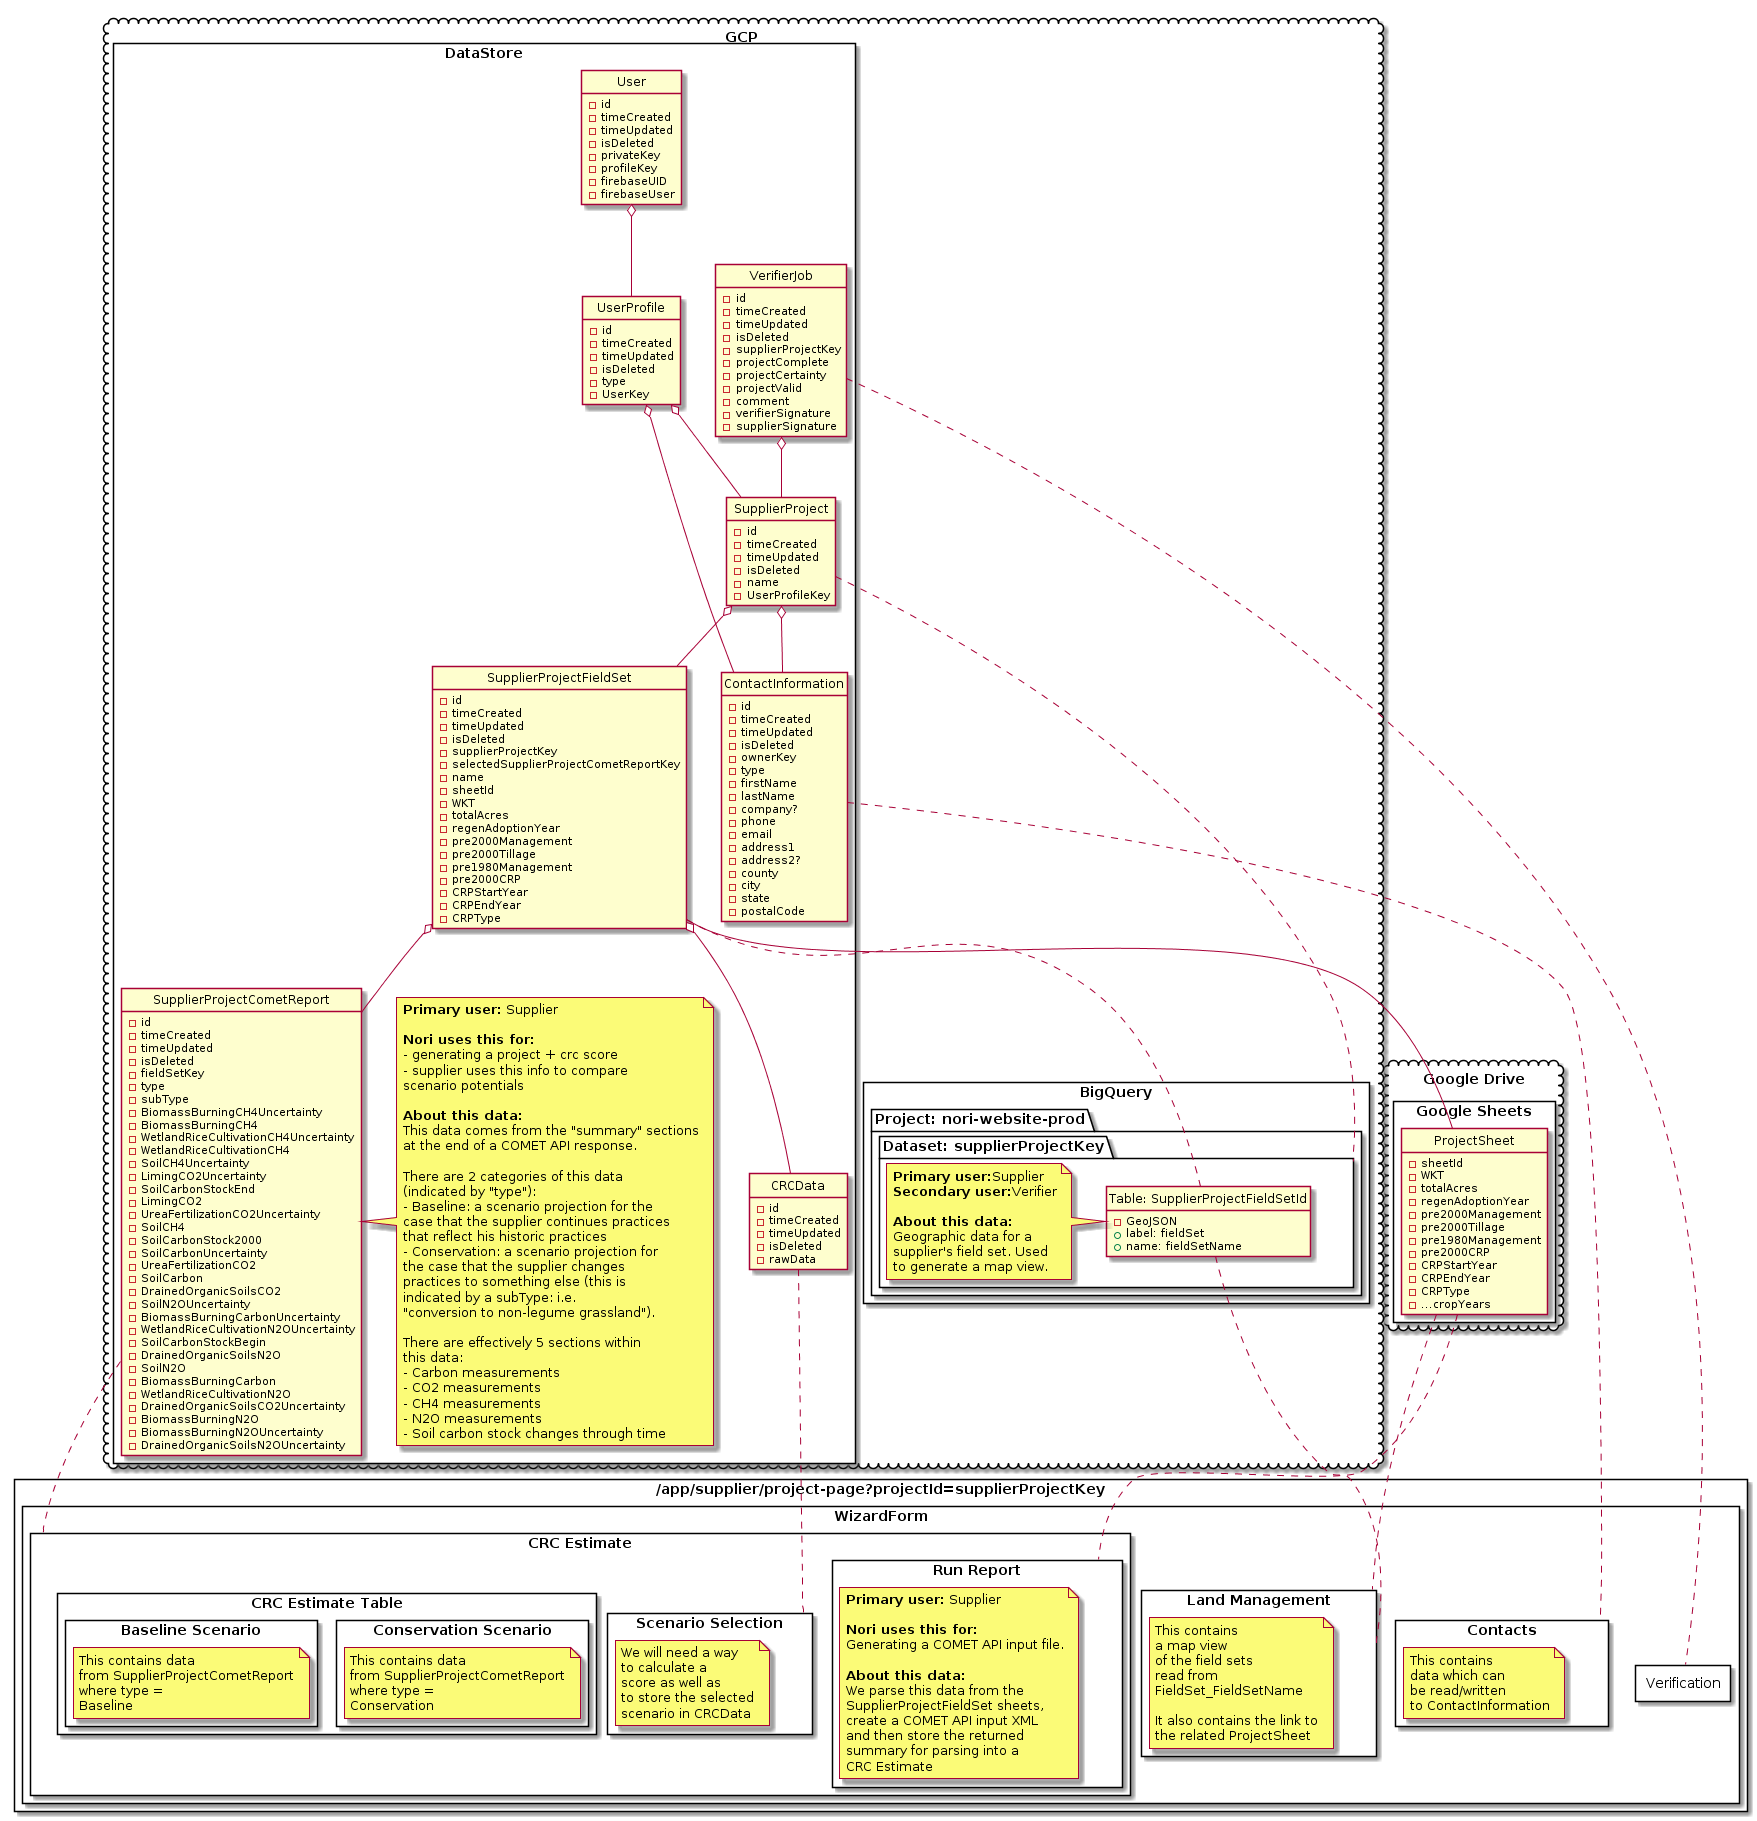

The diagram above was rendered by PlantUML. Its source (embedded in the PNG):
@startuml

hide circle
hide methods

package "Google Drive\n" <<Cloud>> {
  package "Google Sheets" <<Rectangle>> {
    class "ProjectSheet" {
      -sheetId
      -WKT
      -totalAcres
      -regenAdoptionYear
      -pre2000Management
      -pre2000Tillage
      -pre1980Management
      -pre2000CRP
      -CRPStartYear
      -CRPEndYear
      -CRPType
      -...cropYears
    }
  }
}

package GCP <<Cloud>> {
  package BigQuery <<Rectangle>> {
    package "Project: nori-website-prod" <<Folder>> {
      package "Dataset: supplierProjectKey" <<Folder>> {
        class "Table: SupplierProjectFieldSetId" {
          -GeoJSON
          +label: fieldSet
          +name: fieldSetName
        }

        note left of "Table: SupplierProjectFieldSetId"
          <b>Primary user:</b>Supplier
          <b>Secondary user:</b>Verifier

          <b>About this data:</b>
          Geographic data for a
          supplier's field set. Used
          to generate a map view.
        end note
      }
    }
  }

  package DataStore <<Rectangle>> {
    class CRCData {
      -id
      -timeCreated
      -timeUpdated
      -isDeleted
      -rawData
    }

    class User {
      -id
      -timeCreated
      -timeUpdated
      -isDeleted
      -privateKey
      -profileKey
      -firebaseUID
      -firebaseUser
    }

    class UserProfile {
      -id
      -timeCreated
      -timeUpdated
      -isDeleted
      -type
      -UserKey
    }

    class SupplierProject {
      -id
      -timeCreated
      -timeUpdated
      -isDeleted
      -name
      -UserProfileKey
    }

    class SupplierProjectCometReport {
      -id
      -timeCreated
      -timeUpdated
      -isDeleted
      -fieldSetKey
      -type
      -subType
      -BiomassBurningCH4Uncertainty
      -BiomassBurningCH4
      -WetlandRiceCultivationCH4Uncertainty
      -WetlandRiceCultivationCH4
      -SoilCH4Uncertainty
      -LimingCO2Uncertainty
      -SoilCarbonStockEnd
      -LimingCO2
      -UreaFertilizationCO2Uncertainty
      -SoilCH4
      -SoilCarbonStock2000
      -SoilCarbonUncertainty
      -UreaFertilizationCO2
      -SoilCarbon
      -DrainedOrganicSoilsCO2
      -SoilN2OUncertainty
      -BiomassBurningCarbonUncertainty
      -WetlandRiceCultivationN2OUncertainty
      -SoilCarbonStockBegin
      -DrainedOrganicSoilsN2O
      -SoilN2O
      -BiomassBurningCarbon
      -WetlandRiceCultivationN2O
      -DrainedOrganicSoilsCO2Uncertainty
      -BiomassBurningN2O
      -BiomassBurningN2OUncertainty
      -DrainedOrganicSoilsN2OUncertainty
    }

    class SupplierProjectFieldSet {
      -id
      -timeCreated
      -timeUpdated
      -isDeleted
      -supplierProjectKey
      -selectedSupplierProjectCometReportKey
      -name
      -sheetId
      -WKT
      -totalAcres
      -regenAdoptionYear
      -pre2000Management
      -pre2000Tillage
      -pre1980Management
      -pre2000CRP
      -CRPStartYear
      -CRPEndYear
      -CRPType
    }

    class VerifierJob {
      -id
      -timeCreated
      -timeUpdated
      -isDeleted
      -supplierProjectKey
      -projectComplete
      -projectCertainty
      -projectValid
      -comment
      -verifierSignature
      -supplierSignature
    }

    note right of SupplierProjectCometReport
      <b>Primary user:</b> Supplier

      <b>Nori uses this for:</b>
      - generating a project + crc score
      - supplier uses this info to compare
      scenario potentials

      <b>About this data:</b>
      This data comes from the "summary" sections
      at the end of a COMET API response.

      There are 2 categories of this data
      (indicated by "type"):
      - Baseline: a scenario projection for the
      case that the supplier continues practices
      that reflect his historic practices
      - Conservation: a scenario projection for
      the case that the supplier changes
      practices to something else (this is
      indicated by a subType: i.e.
      "conversion to non-legume grassland").

      There are effectively 5 sections within
      this data:
      - Carbon measurements
      - CO2 measurements
      - CH4 measurements
      - N2O measurements
      - Soil carbon stock changes through time
    end note

    class ContactInformation {
      -id
      -timeCreated
      -timeUpdated
      -isDeleted
      -ownerKey
      -type
      -firstName
      -lastName
      -company?
      -phone
      -email
      -address1
      -address2?
      -county
      -city
      -state
      -postalCode
    }
  }
}


package "/app/supplier/project-page?projectId=supplierProjectKey" <<Rectangle>> {
  package WizardForm <<Rectangle>> {
    package Contacts <<Rectangle>> {
      note as ContactsNote
        This contains
        data which can
        be read/written
        to ContactInformation
      end note
    }

    package "Land Management" <<Rectangle>> {
      note as landManagementNote
        This contains
        a map view
        of the field sets
        read from
        FieldSet_FieldSetName

        It also contains the link to
        the related ProjectSheet
      end note
    }

    package "CRC Estimate" <<Rectangle>> {
      package "Scenario Selection" <<Rectangle>> {
        note as scenarioSelectionNote
          We will need a way
          to calculate a
          score as well as
          to store the selected
          scenario in CRCData
        end note
      }

      package "Run Report" <<Rectangle>> {
        note as RunReportNote
          <b>Primary user:</b> Supplier

          <b>Nori uses this for:</b>
          Generating a COMET API input file.

          <b>About this data:</b>
          We parse this data from the
          SupplierProjectFieldSet sheets,
          create a COMET API input XML
          and then store the returned
          summary for parsing into a
          CRC Estimate
        end note
      }

      package "CRC Estimate Table" <<Rectangle>> {
        package "Conservation Scenario" <<Rectangle>> {
          note as conservationScenarioNote
            This contains data
            from SupplierProjectCometReport
            where type =
            Conservation
          end note
        }

        package "Baseline Scenario" <<Rectangle>> {
          note as baselineScenarioNote
            This contains data
            from SupplierProjectCometReport
            where type =
            Baseline
          end note
        }
      }
    }

    package "Verification" <<Rectangle>> {

    }
  }
}


UserProfile o-- SupplierProject
UserProfile o-- ContactInformation

ContactInformation .. Contacts

User o-- UserProfile

SupplierProjectCometReport .. "CRC Estimate"

SupplierProject o-- ContactInformation
SupplierProject o-- SupplierProjectFieldSet
SupplierProject .. "Dataset: supplierProjectKey"

VerifierJob o-- SupplierProject
VerifierJob .. Verification

SupplierProjectFieldSet o-- SupplierProjectCometReport
SupplierProjectFieldSet o-- CRCData
SupplierProjectFieldSet -- ProjectSheet
SupplierProjectFieldSet .. "Table: SupplierProjectFieldSetId"

ProjectSheet .. "Land Management"
ProjectSheet .. "Run Report"

CRCData .. "Scenario Selection"

"Table: SupplierProjectFieldSetId" .. "Land Management"

@enduml